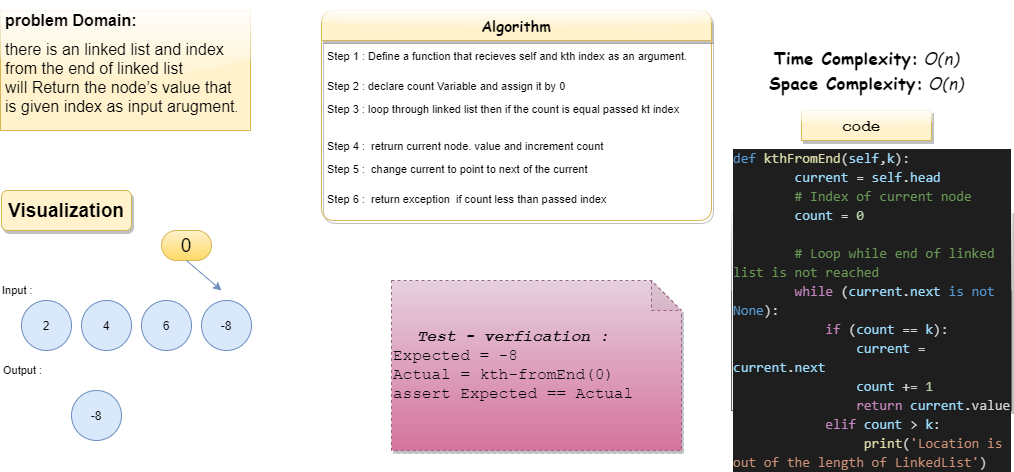

The diagram above was exported from draw.io. Its source (the exported page's mxGraphModel, read from the mxfile embedded in the PNG):
<mxGraphModel dx="2277" dy="482" grid="1" gridSize="10" guides="1" tooltips="1" connect="1" arrows="1" fold="1" page="1" pageScale="1" pageWidth="1169" pageHeight="1654" math="0" shadow="0">
  <root>
    <mxCell id="0" />
    <mxCell id="1" parent="0" />
    <mxCell id="m-sjZ73YzHeqbn7Cfdkl-1" value="4" style="ellipse;whiteSpace=wrap;html=1;aspect=fixed;fillColor=#dae8fc;strokeColor=#6c8ebf;fontColor=default;" parent="1" vertex="1">
      <mxGeometry x="80" y="310" width="50" height="50" as="geometry" />
    </mxCell>
    <mxCell id="m-sjZ73YzHeqbn7Cfdkl-2" value="2" style="ellipse;whiteSpace=wrap;html=1;aspect=fixed;fillColor=#dae8fc;strokeColor=#6c8ebf;fontColor=default;" parent="1" vertex="1">
      <mxGeometry x="20" y="310" width="50" height="50" as="geometry" />
    </mxCell>
    <mxCell id="m-sjZ73YzHeqbn7Cfdkl-3" value="6" style="ellipse;whiteSpace=wrap;html=1;aspect=fixed;fillColor=#dae8fc;strokeColor=#6c8ebf;fontColor=default;" parent="1" vertex="1">
      <mxGeometry x="140" y="310" width="50" height="50" as="geometry" />
    </mxCell>
    <mxCell id="m-sjZ73YzHeqbn7Cfdkl-4" value="-8" style="ellipse;whiteSpace=wrap;html=1;aspect=fixed;fillColor=#dae8fc;strokeColor=#6c8ebf;fontColor=default;" parent="1" vertex="1">
      <mxGeometry x="200" y="310" width="50" height="50" as="geometry" />
    </mxCell>
    <mxCell id="m-sjZ73YzHeqbn7Cfdkl-5" value="&lt;h1 style=&quot;font-size: 16px&quot;&gt;&lt;span&gt;problem Domain:&lt;/span&gt;&lt;/h1&gt;&lt;h1 style=&quot;font-size: 16px&quot;&gt;&lt;span style=&quot;font-weight: 400&quot;&gt;there is an linked list and index from the end of linked list will&amp;nbsp;&lt;/span&gt;&lt;span style=&quot;font-weight: normal&quot;&gt;Return the node’s value that is given index as input arugment&lt;/span&gt;&lt;span style=&quot;color: rgb(43 , 43 , 43) ; font-family: &amp;#34;quattrocento sans&amp;#34; , &amp;#34;helvetica neue&amp;#34; , &amp;#34;helvetica&amp;#34; , &amp;#34;arial&amp;#34; , sans-serif ; font-size: 14px ; font-weight: normal&quot;&gt;.&lt;/span&gt;&lt;/h1&gt;&lt;h1 style=&quot;font-size: 16px&quot;&gt;&lt;span style=&quot;font-weight: 400&quot;&gt;&amp;nbsp;&amp;nbsp;&lt;/span&gt;&lt;/h1&gt;" style="text;html=1;strokeColor=#d6b656;fillColor=#fff2cc;spacing=5;spacingTop=-20;whiteSpace=wrap;overflow=hidden;rounded=0;fontColor=default;glass=1;" parent="1" vertex="1">
      <mxGeometry x="-1" y="20" width="250" height="120" as="geometry" />
    </mxCell>
    <mxCell id="m-sjZ73YzHeqbn7Cfdkl-6" value="&lt;span style=&quot;font-size: 19px&quot;&gt;&lt;b&gt;Visualization&lt;/b&gt;&lt;/span&gt;" style="text;html=1;strokeColor=#d6b656;fillColor=#fff2cc;align=center;verticalAlign=middle;whiteSpace=wrap;rounded=1;fontSize=16;fontColor=default;shadow=1;" parent="1" vertex="1">
      <mxGeometry y="200" width="130" height="40" as="geometry" />
    </mxCell>
    <mxCell id="m-sjZ73YzHeqbn7Cfdkl-8" value="0" style="rounded=1;whiteSpace=wrap;html=1;labelBackgroundColor=none;fontSize=19;strokeColor=#d6b656;fillColor=#fff2cc;gradientColor=#ffd966;fontColor=default;arcSize=50;" parent="1" vertex="1">
      <mxGeometry x="160" y="240" width="50" height="30" as="geometry" />
    </mxCell>
    <mxCell id="m-sjZ73YzHeqbn7Cfdkl-12" value="" style="endArrow=classic;html=1;rounded=0;labelBackgroundColor=default;fontSize=19;fontColor=default;strokeColor=#6c8ebf;exitX=0.5;exitY=1;exitDx=0;exitDy=0;fillColor=#dae8fc;gradientColor=#7ea6e0;" parent="1" source="m-sjZ73YzHeqbn7Cfdkl-8" edge="1">
      <mxGeometry relative="1" as="geometry">
        <mxPoint x="150" y="270" as="sourcePoint" />
        <mxPoint x="220" y="300" as="targetPoint" />
      </mxGeometry>
    </mxCell>
    <mxCell id="m-sjZ73YzHeqbn7Cfdkl-16" value="Input :" style="text;html=1;align=left;verticalAlign=middle;whiteSpace=wrap;rounded=0;labelBackgroundColor=none;fontSize=11;fontColor=default;" parent="1" vertex="1">
      <mxGeometry x="-1" y="290" width="60" height="20" as="geometry" />
    </mxCell>
    <mxCell id="m-sjZ73YzHeqbn7Cfdkl-20" value="Output :" style="text;html=1;align=left;verticalAlign=middle;whiteSpace=wrap;rounded=0;labelBackgroundColor=none;fontSize=11;fontColor=default;" parent="1" vertex="1">
      <mxGeometry y="370" width="60" height="20" as="geometry" />
    </mxCell>
    <mxCell id="m-sjZ73YzHeqbn7Cfdkl-25" value="-8" style="ellipse;whiteSpace=wrap;html=1;aspect=fixed;fillColor=#dae8fc;strokeColor=#6c8ebf;fontColor=default;" parent="1" vertex="1">
      <mxGeometry x="70" y="400" width="50" height="50" as="geometry" />
    </mxCell>
    <mxCell id="m-sjZ73YzHeqbn7Cfdkl-27" value="Algorithm" style="swimlane;fontStyle=1;childLayout=stackLayout;horizontal=1;startSize=30;horizontalStack=0;resizeParent=1;resizeParentMax=0;resizeLast=0;collapsible=1;marginBottom=0;rounded=1;shadow=1;glass=1;labelBackgroundColor=none;fontSize=15;strokeColor=#d6b656;fillColor=#fff2cc;align=center;fontFamily=Comic Sans MS;fontColor=default;" parent="1" vertex="1">
      <mxGeometry x="320" y="20" width="390" height="210" as="geometry" />
    </mxCell>
    <mxCell id="m-sjZ73YzHeqbn7Cfdkl-28" value="Step 1 : Define a function that recieves self and kth index as an argument." style="text;strokeColor=none;fillColor=none;align=left;verticalAlign=middle;spacingLeft=4;spacingRight=4;overflow=hidden;points=[[0,0.5],[1,0.5]];portConstraint=eastwest;rotatable=0;rounded=1;shadow=1;glass=1;labelBackgroundColor=none;fontSize=11;fontColor=default;" parent="m-sjZ73YzHeqbn7Cfdkl-27" vertex="1">
      <mxGeometry y="30" width="390" height="30" as="geometry" />
    </mxCell>
    <mxCell id="m-sjZ73YzHeqbn7Cfdkl-29" value="Step 2 : declare count Variable and assign it by 0" style="text;strokeColor=none;fillColor=none;align=left;verticalAlign=middle;spacingLeft=4;spacingRight=4;overflow=hidden;points=[[0,0.5],[1,0.5]];portConstraint=eastwest;rotatable=0;rounded=1;shadow=1;glass=1;labelBackgroundColor=none;fontSize=11;fontColor=default;" parent="m-sjZ73YzHeqbn7Cfdkl-27" vertex="1">
      <mxGeometry y="60" width="390" height="30" as="geometry" />
    </mxCell>
    <mxCell id="m-sjZ73YzHeqbn7Cfdkl-30" value="Step 3 : loop through linked list then if the count is equal passed kt index  &#10;" style="text;strokeColor=none;fillColor=none;align=left;verticalAlign=middle;spacingLeft=4;spacingRight=4;overflow=hidden;points=[[0,0.5],[1,0.5]];portConstraint=eastwest;rotatable=0;rounded=1;shadow=1;glass=1;labelBackgroundColor=none;fontSize=11;fontColor=default;" parent="m-sjZ73YzHeqbn7Cfdkl-27" vertex="1">
      <mxGeometry y="90" width="390" height="30" as="geometry" />
    </mxCell>
    <mxCell id="m-sjZ73YzHeqbn7Cfdkl-37" value="Step 4 :  retrurn current node. value and increment count" style="text;strokeColor=none;fillColor=none;align=left;verticalAlign=middle;spacingLeft=4;spacingRight=4;overflow=hidden;points=[[0,0.5],[1,0.5]];portConstraint=eastwest;rotatable=0;rounded=1;shadow=1;glass=1;labelBackgroundColor=none;fontSize=11;fontColor=default;" parent="m-sjZ73YzHeqbn7Cfdkl-27" vertex="1">
      <mxGeometry y="120" width="390" height="30" as="geometry" />
    </mxCell>
    <mxCell id="m-sjZ73YzHeqbn7Cfdkl-38" value="Step 5 :  change current to point to next of the current  &#10;" style="text;strokeColor=none;fillColor=none;align=left;verticalAlign=middle;spacingLeft=4;spacingRight=4;overflow=hidden;points=[[0,0.5],[1,0.5]];portConstraint=eastwest;rotatable=0;rounded=1;shadow=1;glass=1;labelBackgroundColor=none;fontSize=11;fontColor=default;" parent="m-sjZ73YzHeqbn7Cfdkl-27" vertex="1">
      <mxGeometry y="150" width="390" height="30" as="geometry" />
    </mxCell>
    <mxCell id="m-sjZ73YzHeqbn7Cfdkl-39" value="Step 6 :  return exception  if count less than passed index&#10;" style="text;strokeColor=none;fillColor=none;align=left;verticalAlign=middle;spacingLeft=4;spacingRight=4;overflow=hidden;points=[[0,0.5],[1,0.5]];portConstraint=eastwest;rotatable=0;rounded=1;shadow=1;glass=1;labelBackgroundColor=none;fontSize=11;fontColor=default;" parent="m-sjZ73YzHeqbn7Cfdkl-27" vertex="1">
      <mxGeometry y="180" width="390" height="30" as="geometry" />
    </mxCell>
    <mxCell id="m-sjZ73YzHeqbn7Cfdkl-31" value="&lt;strong style=&quot;box-sizing: border-box; margin: 0px; padding: 0px; border: 0px; font-size: 17px; vertical-align: baseline; letter-spacing: 0.162px; text-align: left; background-color: rgb(255, 255, 255);&quot;&gt;Time Complexity:&lt;/strong&gt;&lt;span style=&quot;font-size: 17px; letter-spacing: 0.162px; text-align: left; background-color: rgb(255, 255, 255);&quot;&gt;&amp;nbsp;&lt;/span&gt;&lt;i style=&quot;box-sizing: border-box; margin: 0px; padding: 0px; border: 0px; font-size: 17px; vertical-align: baseline; letter-spacing: 0.162px; text-align: left; background-color: rgb(255, 255, 255);&quot;&gt;O(n)&lt;/i&gt;&lt;br style=&quot;box-sizing: border-box; font-size: 17px; letter-spacing: 0.162px; text-align: left; background-color: rgb(255, 255, 255);&quot;&gt;&lt;strong style=&quot;box-sizing: border-box; margin: 0px; padding: 0px; border: 0px; font-size: 17px; vertical-align: baseline; letter-spacing: 0.162px; text-align: left; background-color: rgb(255, 255, 255);&quot;&gt;Space Complexity:&lt;/strong&gt;&lt;span style=&quot;font-size: 17px; letter-spacing: 0.162px; text-align: left; background-color: rgb(255, 255, 255);&quot;&gt;&amp;nbsp;&lt;/span&gt;&lt;i style=&quot;box-sizing: border-box; margin: 0px; padding: 0px; border: 0px; font-size: 17px; vertical-align: baseline; letter-spacing: 0.162px; text-align: left; background-color: rgb(255, 255, 255);&quot;&gt;O(n)&lt;/i&gt;" style="text;html=1;align=center;verticalAlign=middle;resizable=0;points=[];autosize=1;strokeColor=none;fillColor=none;fontSize=12;fontFamily=Comic Sans MS;fontColor=default;" parent="1" vertex="1">
      <mxGeometry x="760" y="60" width="210" height="40" as="geometry" />
    </mxCell>
    <mxCell id="m-sjZ73YzHeqbn7Cfdkl-33" value="&lt;div style=&quot;color: rgb(212 , 212 , 212) ; background-color: rgb(30 , 30 , 30) ; font-family: &amp;#34;consolas&amp;#34; , &amp;#34;courier new&amp;#34; , monospace ; font-size: 14px ; line-height: 19px&quot;&gt;&lt;div&gt;&lt;span style=&quot;color: #569cd6&quot;&gt;def&lt;/span&gt; &lt;span style=&quot;color: #dcdcaa&quot;&gt;kthFromEnd&lt;/span&gt;(&lt;span style=&quot;color: #9cdcfe&quot;&gt;self&lt;/span&gt;,&lt;span style=&quot;color: #9cdcfe&quot;&gt;k&lt;/span&gt;):&lt;/div&gt;&lt;div&gt;&amp;nbsp; &amp;nbsp; &amp;nbsp; &amp;nbsp; &lt;span style=&quot;color: #9cdcfe&quot;&gt;current&lt;/span&gt; = &lt;span style=&quot;color: #9cdcfe&quot;&gt;self&lt;/span&gt;.&lt;span style=&quot;color: #9cdcfe&quot;&gt;head&lt;/span&gt;&lt;/div&gt;&lt;div&gt;&amp;nbsp; &amp;nbsp; &amp;nbsp; &amp;nbsp; &lt;span style=&quot;color: #6a9955&quot;&gt;# Index of current node&lt;/span&gt;&lt;/div&gt;&lt;div&gt;&amp;nbsp; &amp;nbsp; &amp;nbsp; &amp;nbsp; &lt;span style=&quot;color: #9cdcfe&quot;&gt;count&lt;/span&gt; = &lt;span style=&quot;color: #b5cea8&quot;&gt;0&lt;/span&gt;&lt;/div&gt;&lt;br&gt;&lt;div&gt;&amp;nbsp; &amp;nbsp; &amp;nbsp; &amp;nbsp; &lt;span style=&quot;color: #6a9955&quot;&gt;# Loop while end of linked list is not reached&lt;/span&gt;&lt;/div&gt;&lt;div&gt;&amp;nbsp; &amp;nbsp; &amp;nbsp; &amp;nbsp; &lt;span style=&quot;color: #c586c0&quot;&gt;while&lt;/span&gt; (&lt;span style=&quot;color: #9cdcfe&quot;&gt;current&lt;/span&gt;.&lt;span style=&quot;color: #9cdcfe&quot;&gt;next&lt;/span&gt; &lt;span style=&quot;color: #569cd6&quot;&gt;is&lt;/span&gt; &lt;span style=&quot;color: #569cd6&quot;&gt;not&lt;/span&gt; &lt;span style=&quot;color: #569cd6&quot;&gt;None&lt;/span&gt;):&lt;/div&gt;&lt;div&gt;&amp;nbsp; &amp;nbsp; &amp;nbsp; &amp;nbsp; &amp;nbsp; &amp;nbsp; &lt;span style=&quot;color: #c586c0&quot;&gt;if&lt;/span&gt; (&lt;span style=&quot;color: #9cdcfe&quot;&gt;count&lt;/span&gt; == &lt;span style=&quot;color: #9cdcfe&quot;&gt;k&lt;/span&gt;):&lt;/div&gt;&lt;div&gt;&amp;nbsp; &amp;nbsp; &amp;nbsp; &amp;nbsp; &amp;nbsp; &amp;nbsp; &amp;nbsp; &amp;nbsp; &lt;span style=&quot;color: #9cdcfe&quot;&gt;current&lt;/span&gt; = &lt;span style=&quot;color: #9cdcfe&quot;&gt;current&lt;/span&gt;.&lt;span style=&quot;color: #9cdcfe&quot;&gt;next&lt;/span&gt;&lt;/div&gt;&lt;div&gt;&amp;nbsp; &amp;nbsp; &amp;nbsp; &amp;nbsp; &amp;nbsp; &amp;nbsp; &amp;nbsp; &amp;nbsp; &lt;span style=&quot;color: #9cdcfe&quot;&gt;count&lt;/span&gt; += &lt;span style=&quot;color: #b5cea8&quot;&gt;1&lt;/span&gt;&lt;/div&gt;&lt;div&gt;&amp;nbsp; &amp;nbsp; &amp;nbsp; &amp;nbsp; &amp;nbsp; &amp;nbsp; &amp;nbsp; &amp;nbsp; &lt;span style=&quot;color: #c586c0&quot;&gt;return&lt;/span&gt; &lt;span style=&quot;color: #9cdcfe&quot;&gt;current&lt;/span&gt;.value&lt;/div&gt;&lt;div&gt;&amp;nbsp; &amp;nbsp; &amp;nbsp; &amp;nbsp; &amp;nbsp; &amp;nbsp; &lt;span style=&quot;color: #c586c0&quot;&gt;elif&lt;/span&gt; &lt;span style=&quot;color: #9cdcfe&quot;&gt;count&lt;/span&gt; &amp;gt; &lt;span style=&quot;color: #9cdcfe&quot;&gt;k&lt;/span&gt;:&lt;/div&gt;&lt;div&gt;&amp;nbsp; &amp;nbsp; &amp;nbsp; &amp;nbsp; &amp;nbsp; &amp;nbsp; &amp;nbsp; &amp;nbsp; &amp;nbsp;&lt;span style=&quot;color: #dcdcaa&quot;&gt;print&lt;/span&gt;(&lt;span style=&quot;color: #ce9178&quot;&gt;'Location is out of the length of LinkedList'&lt;/span&gt;)&lt;/div&gt;&lt;/div&gt;" style="rounded=0;whiteSpace=wrap;html=1;shadow=1;glass=1;labelBackgroundColor=none;fontFamily=Courier New;fontSize=11;fontColor=#333333;strokeColor=#666666;fillColor=#f5f5f5;align=left;" parent="1" vertex="1">
      <mxGeometry x="730" y="220" width="280" height="200" as="geometry" />
    </mxCell>
    <mxCell id="m-sjZ73YzHeqbn7Cfdkl-35" value="&lt;h1&gt;&lt;b&gt;&lt;font style=&quot;font-size: 16px&quot;&gt;code&amp;nbsp;&lt;/font&gt;&lt;/b&gt;&lt;/h1&gt;" style="text;html=1;strokeColor=#d6b656;fillColor=#fff2cc;align=center;verticalAlign=middle;whiteSpace=wrap;rounded=0;shadow=1;glass=1;labelBackgroundColor=none;fontFamily=Courier New;fontSize=11;fontColor=default;" parent="1" vertex="1">
      <mxGeometry x="800" y="120" width="130" height="30" as="geometry" />
    </mxCell>
    <mxCell id="m-sjZ73YzHeqbn7Cfdkl-40" value="&lt;div style=&quot;text-align: center&quot;&gt;&lt;b&gt;&lt;i&gt;Test - verfication :&lt;/i&gt;&lt;/b&gt;&lt;/div&gt;Expected = -8&lt;br&gt;Actual = kth-fromEnd(0)&lt;br&gt;assert Expected == Actual" style="shape=note;whiteSpace=wrap;html=1;backgroundOutline=1;darkOpacity=0.05;rounded=1;shadow=1;glass=1;dashed=1;labelBackgroundColor=none;fontFamily=Courier New;fontSize=16;strokeColor=#996185;fillColor=#e6d0de;align=left;gradientColor=#d5739d;fontColor=default;" parent="1" vertex="1">
      <mxGeometry x="390" y="290" width="290" height="170" as="geometry" />
    </mxCell>
  </root>
</mxGraphModel>